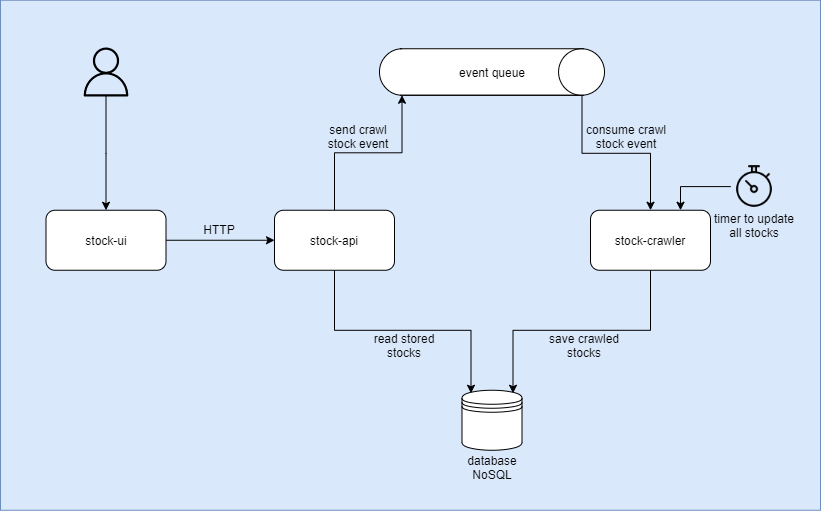

The diagram above was exported from draw.io. Its source (the exported page's mxGraphModel, read from the mxfile embedded in the PNG):
<mxGraphModel dx="2657" dy="677" grid="1" gridSize="10" guides="1" tooltips="1" connect="1" arrows="1" fold="1" page="1" pageScale="1" pageWidth="827" pageHeight="1169" math="0" shadow="0">
  <root>
    <mxCell id="0" />
    <mxCell id="1" parent="0" />
    <mxCell id="1-0YJVBRFG-qNhprV-SS-14" value="" style="rounded=1;whiteSpace=wrap;html=1;arcSize=0;fillColor=#dae8fc;strokeColor=#6c8ebf;" parent="1" vertex="1">
      <mxGeometry x="-409" y="345.75" width="820" height="510" as="geometry" />
    </mxCell>
    <mxCell id="1-0YJVBRFG-qNhprV-SS-10" style="edgeStyle=orthogonalEdgeStyle;rounded=0;orthogonalLoop=1;jettySize=auto;html=1;entryX=1;entryY=0.9;entryDx=0;entryDy=0;entryPerimeter=0;" parent="1" source="1-0YJVBRFG-qNhprV-SS-1" target="1-0YJVBRFG-qNhprV-SS-7" edge="1">
      <mxGeometry relative="1" as="geometry" />
    </mxCell>
    <mxCell id="1-0YJVBRFG-qNhprV-SS-22" style="edgeStyle=orthogonalEdgeStyle;rounded=0;orthogonalLoop=1;jettySize=auto;html=1;entryX=0.15;entryY=0.05;entryDx=0;entryDy=0;entryPerimeter=0;" parent="1" source="1-0YJVBRFG-qNhprV-SS-1" target="1-0YJVBRFG-qNhprV-SS-6" edge="1">
      <mxGeometry relative="1" as="geometry">
        <Array as="points">
          <mxPoint x="-75" y="675.75" />
          <mxPoint x="62" y="675.75" />
        </Array>
      </mxGeometry>
    </mxCell>
    <mxCell id="1-0YJVBRFG-qNhprV-SS-1" value="stock-api" style="rounded=1;whiteSpace=wrap;html=1;" parent="1" vertex="1">
      <mxGeometry x="-135" y="555.75" width="120" height="60" as="geometry" />
    </mxCell>
    <mxCell id="1-0YJVBRFG-qNhprV-SS-24" style="edgeStyle=orthogonalEdgeStyle;rounded=0;orthogonalLoop=1;jettySize=auto;html=1;entryX=0.85;entryY=0.05;entryDx=0;entryDy=0;entryPerimeter=0;" parent="1" source="1-0YJVBRFG-qNhprV-SS-2" target="1-0YJVBRFG-qNhprV-SS-6" edge="1">
      <mxGeometry relative="1" as="geometry">
        <Array as="points">
          <mxPoint x="241" y="675.75" />
          <mxPoint x="104" y="675.75" />
        </Array>
      </mxGeometry>
    </mxCell>
    <mxCell id="1-0YJVBRFG-qNhprV-SS-2" value="stock-crawler" style="rounded=1;whiteSpace=wrap;html=1;" parent="1" vertex="1">
      <mxGeometry x="181" y="555.75" width="120" height="60" as="geometry" />
    </mxCell>
    <mxCell id="1-0YJVBRFG-qNhprV-SS-31" style="edgeStyle=orthogonalEdgeStyle;rounded=0;orthogonalLoop=1;jettySize=auto;html=1;entryX=0.5;entryY=0;entryDx=0;entryDy=0;fontColor=default;" parent="1" source="1-0YJVBRFG-qNhprV-SS-4" target="1-0YJVBRFG-qNhprV-SS-26" edge="1">
      <mxGeometry relative="1" as="geometry" />
    </mxCell>
    <mxCell id="1-0YJVBRFG-qNhprV-SS-4" value="" style="sketch=0;outlineConnect=0;fontColor=#232F3E;fillColor=#000000;strokeColor=none;dashed=0;verticalLabelPosition=bottom;verticalAlign=top;align=center;html=1;fontSize=12;fontStyle=0;aspect=fixed;pointerEvents=1;shape=mxgraph.aws4.user;" parent="1" vertex="1">
      <mxGeometry x="-328" y="393" width="49" height="49" as="geometry" />
    </mxCell>
    <mxCell id="1-0YJVBRFG-qNhprV-SS-6" value="" style="shape=datastore;whiteSpace=wrap;html=1;" parent="1" vertex="1">
      <mxGeometry x="52.5" y="735.75" width="60" height="60" as="geometry" />
    </mxCell>
    <mxCell id="1-0YJVBRFG-qNhprV-SS-15" style="edgeStyle=orthogonalEdgeStyle;rounded=0;orthogonalLoop=1;jettySize=auto;html=1;exitX=1;exitY=0.1;exitDx=0;exitDy=0;exitPerimeter=0;" parent="1" source="1-0YJVBRFG-qNhprV-SS-7" target="1-0YJVBRFG-qNhprV-SS-2" edge="1">
      <mxGeometry relative="1" as="geometry">
        <Array as="points">
          <mxPoint x="173" y="498.75" />
          <mxPoint x="241" y="498.75" />
        </Array>
      </mxGeometry>
    </mxCell>
    <mxCell id="1-0YJVBRFG-qNhprV-SS-7" value="" style="strokeWidth=1;html=1;shape=mxgraph.lean_mapping.mrp_erp;rotation=90;whiteSpace=wrap;labelBackgroundColor=none;fontColor=default;spacing=2;" parent="1" vertex="1">
      <mxGeometry x="59.25" y="305" width="46.5" height="225" as="geometry" />
    </mxCell>
    <mxCell id="1-0YJVBRFG-qNhprV-SS-8" value="database&lt;br&gt;NoSQL" style="text;html=1;strokeColor=none;fillColor=none;align=center;verticalAlign=middle;whiteSpace=wrap;rounded=0;" parent="1" vertex="1">
      <mxGeometry x="52.5" y="795.75" width="60" height="34.25" as="geometry" />
    </mxCell>
    <mxCell id="1-0YJVBRFG-qNhprV-SS-9" value="HTTP" style="text;html=1;strokeColor=none;fillColor=none;align=center;verticalAlign=middle;whiteSpace=wrap;rounded=0;" parent="1" vertex="1">
      <mxGeometry x="-210" y="565" width="40" height="20" as="geometry" />
    </mxCell>
    <mxCell id="1-0YJVBRFG-qNhprV-SS-28" style="edgeStyle=orthogonalEdgeStyle;rounded=0;orthogonalLoop=1;jettySize=auto;html=1;entryX=0.75;entryY=0;entryDx=0;entryDy=0;" parent="1" source="1-0YJVBRFG-qNhprV-SS-13" target="1-0YJVBRFG-qNhprV-SS-2" edge="1">
      <mxGeometry relative="1" as="geometry" />
    </mxCell>
    <mxCell id="1-0YJVBRFG-qNhprV-SS-13" value="" style="shape=image;html=1;verticalAlign=top;verticalLabelPosition=bottom;labelBackgroundColor=#ffffff;imageAspect=0;aspect=fixed;image=https://cdn4.iconfinder.com/data/icons/48-bubbles/48/37.Stopwatch-128.png;imageBackground=none;" parent="1" vertex="1">
      <mxGeometry x="321.25" y="508.25" width="47.5" height="47.5" as="geometry" />
    </mxCell>
    <mxCell id="1-0YJVBRFG-qNhprV-SS-17" value="event queue" style="text;html=1;strokeColor=none;fillColor=none;align=center;verticalAlign=middle;whiteSpace=wrap;rounded=0;" parent="1" vertex="1">
      <mxGeometry x="42.5" y="407.5" width="80" height="20" as="geometry" />
    </mxCell>
    <mxCell id="1-0YJVBRFG-qNhprV-SS-18" value="consume crawl stock event" style="text;html=1;strokeColor=none;fillColor=none;align=center;verticalAlign=middle;whiteSpace=wrap;rounded=0;" parent="1" vertex="1">
      <mxGeometry x="173" y="466.75" width="88" height="31" as="geometry" />
    </mxCell>
    <mxCell id="1-0YJVBRFG-qNhprV-SS-19" value="send crawl stock event" style="text;html=1;strokeColor=none;fillColor=none;align=center;verticalAlign=middle;whiteSpace=wrap;rounded=0;" parent="1" vertex="1">
      <mxGeometry x="-95" y="466.75" width="88" height="31" as="geometry" />
    </mxCell>
    <mxCell id="1-0YJVBRFG-qNhprV-SS-23" value="read stored stocks" style="text;html=1;strokeColor=none;fillColor=none;align=center;verticalAlign=middle;whiteSpace=wrap;rounded=0;" parent="1" vertex="1">
      <mxGeometry x="-49" y="675.75" width="88" height="31" as="geometry" />
    </mxCell>
    <mxCell id="1-0YJVBRFG-qNhprV-SS-25" value="save crawled stocks" style="text;html=1;strokeColor=none;fillColor=none;align=center;verticalAlign=middle;whiteSpace=wrap;rounded=0;" parent="1" vertex="1">
      <mxGeometry x="131" y="675.75" width="88" height="31" as="geometry" />
    </mxCell>
    <mxCell id="1-0YJVBRFG-qNhprV-SS-30" style="edgeStyle=orthogonalEdgeStyle;rounded=0;orthogonalLoop=1;jettySize=auto;html=1;fontColor=default;" parent="1" source="1-0YJVBRFG-qNhprV-SS-26" target="1-0YJVBRFG-qNhprV-SS-1" edge="1">
      <mxGeometry relative="1" as="geometry" />
    </mxCell>
    <mxCell id="1-0YJVBRFG-qNhprV-SS-26" value="stock-ui" style="rounded=1;whiteSpace=wrap;html=1;" parent="1" vertex="1">
      <mxGeometry x="-363.5" y="555.75" width="120" height="60" as="geometry" />
    </mxCell>
    <mxCell id="1-0YJVBRFG-qNhprV-SS-27" value="timer to update all stocks" style="text;html=1;strokeColor=none;fillColor=none;align=center;verticalAlign=middle;whiteSpace=wrap;rounded=0;" parent="1" vertex="1">
      <mxGeometry x="301" y="555.75" width="88" height="31" as="geometry" />
    </mxCell>
  </root>
</mxGraphModel>